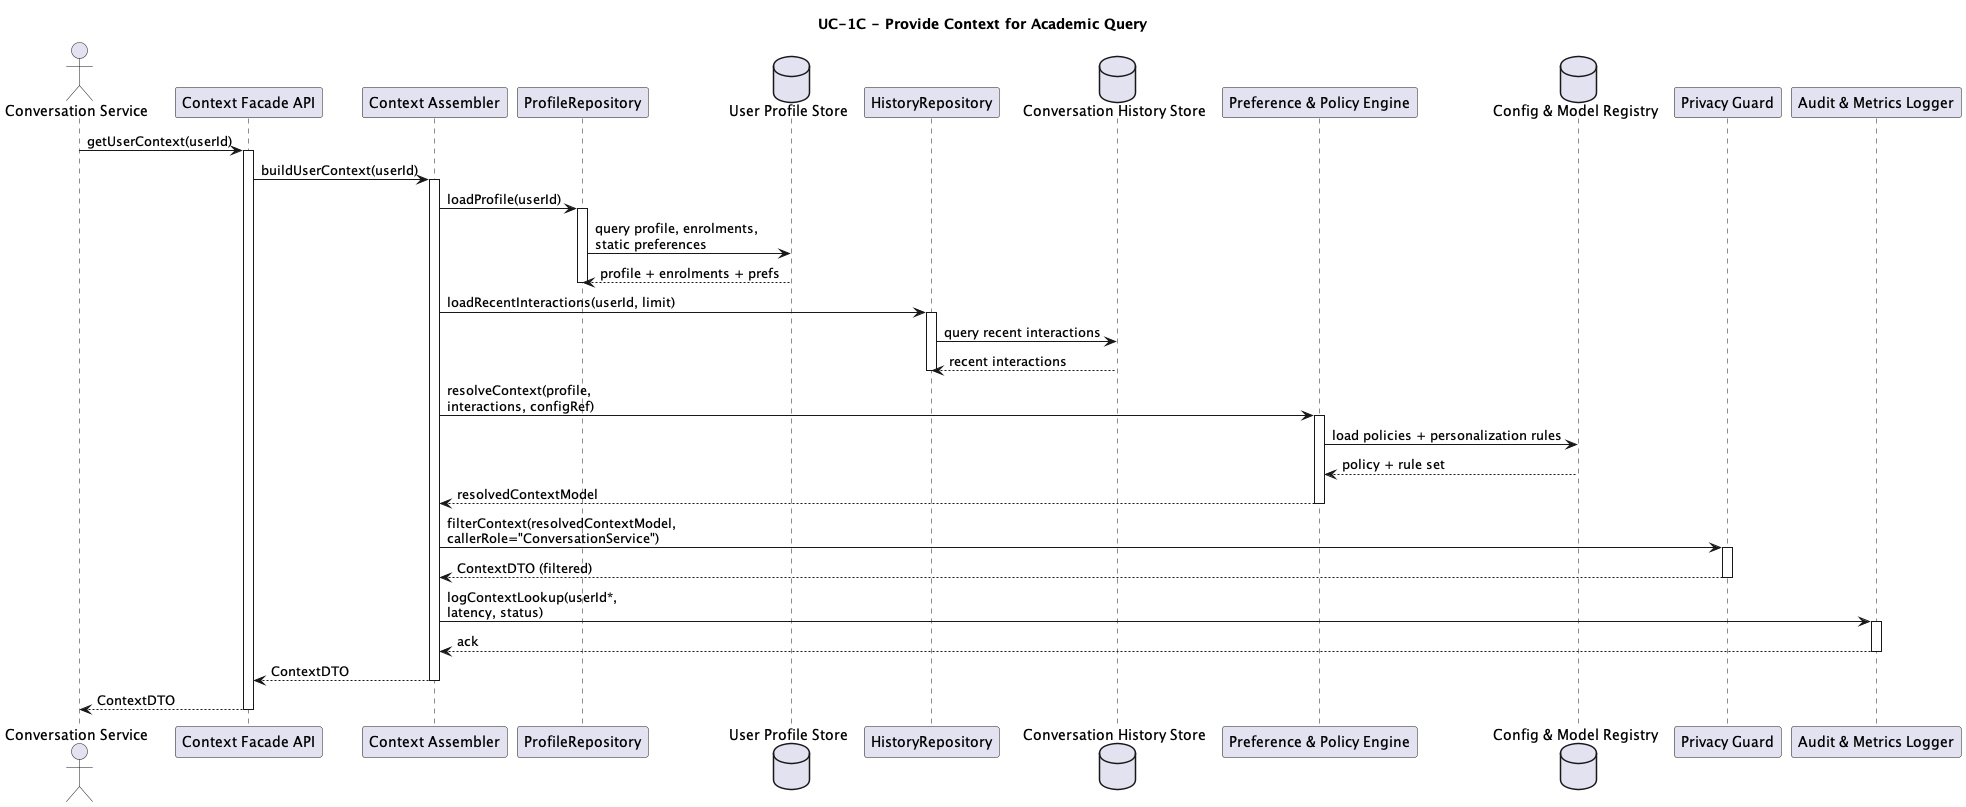

The diagram above was rendered by PlantUML. Its source (embedded in the PNG):
@startuml
title UC-1C - Provide Context for Academic Query

actor "Conversation Service" as CS

participant "Context Facade API" as CFA
participant "Context Assembler" as CA
participant "ProfileRepository" as PR
database "User Profile Store" as UPS
participant "HistoryRepository" as HR
database "Conversation History Store" as CHS
participant "Preference & Policy Engine" as PPE
database "Config & Model Registry" as CMR
participant "Privacy Guard" as PG
participant "Audit & Metrics Logger" as AML

CS -> CFA : getUserContext(userId)
activate CFA

CFA -> CA : buildUserContext(userId)
activate CA

CA -> PR : loadProfile(userId)
activate PR
PR -> UPS : query profile, enrolments,\nstatic preferences
UPS --> PR : profile + enrolments + prefs
deactivate PR

CA -> HR : loadRecentInteractions(userId, limit)
activate HR
HR -> CHS : query recent interactions
CHS --> HR : recent interactions
deactivate HR

CA -> PPE : resolveContext(profile,\ninteractions, configRef)
activate PPE
PPE -> CMR : load policies + personalization rules
CMR --> PPE : policy + rule set
PPE --> CA : resolvedContextModel
deactivate PPE

CA -> PG : filterContext(resolvedContextModel,\ncallerRole="ConversationService")
activate PG
PG --> CA : ContextDTO (filtered)
deactivate PG

CA -> AML : logContextLookup(userId*,\nlatency, status)
activate AML
AML --> CA : ack
deactivate AML

CA --> CFA : ContextDTO
deactivate CA

CFA --> CS : ContextDTO
deactivate CFA

@enduml